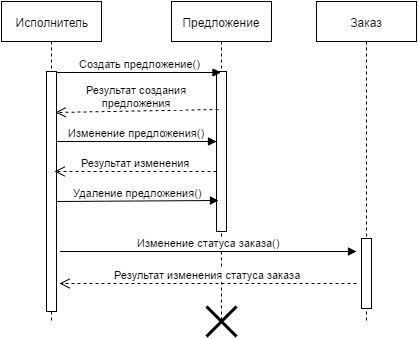

The diagram above was exported from draw.io. Its source (the exported page's mxGraphModel, read from the mxfile embedded in the PNG):
<mxGraphModel dx="794" dy="479" grid="1" gridSize="10" guides="1" tooltips="1" connect="1" arrows="1" fold="1" page="0" pageScale="1.5" pageWidth="826" pageHeight="1169" background="#ffffff" math="0" shadow="0">
  <root>
    <mxCell id="0" style=";html=1;" />
    <mxCell id="1" style=";html=1;" parent="0" />
    <mxCell id="111" value="Предложение" style="shape=umlLifeline;perimeter=lifelinePerimeter;whiteSpace=wrap;html=1;container=1;collapsible=0;recursiveResize=0;outlineConnect=0;rounded=0;fillColor=#FFFFFF;gradientColor=none;" parent="1" vertex="1">
      <mxGeometry x="235" width="100" height="320" as="geometry" />
    </mxCell>
    <mxCell id="98" value="" style="html=1;points=[];perimeter=orthogonalPerimeter;rounded=0;fillColor=#FFFFFF;gradientColor=none;" parent="111" vertex="1">
      <mxGeometry x="45" y="70" width="10" height="160" as="geometry" />
    </mxCell>
    <mxCell id="110" value="Исполнитель" style="shape=umlLifeline;perimeter=lifelinePerimeter;whiteSpace=wrap;html=1;container=1;collapsible=0;recursiveResize=0;outlineConnect=0;rounded=0;fillColor=#FFFFFF;gradientColor=none;" parent="1" vertex="1">
      <mxGeometry x="65" width="100" height="320" as="geometry" />
    </mxCell>
    <mxCell id="94" value="" style="html=1;points=[];perimeter=orthogonalPerimeter;rounded=0;fillColor=#FFFFFF;gradientColor=none;" parent="1" vertex="1">
      <mxGeometry x="110" y="70" width="10" height="240" as="geometry" />
    </mxCell>
    <mxCell id="97" value="Результат изменения статуса заказа" style="html=1;verticalAlign=bottom;endArrow=open;dashed=1;endSize=8;" parent="1" edge="1">
      <mxGeometry relative="1" as="geometry">
        <mxPoint x="123" y="282" as="targetPoint" />
        <mxPoint x="420" y="282" as="sourcePoint" />
      </mxGeometry>
    </mxCell>
    <mxCell id="99" value="Создать предложение()" style="html=1;verticalAlign=bottom;endArrow=block;exitX=1.1;exitY=0.005;exitPerimeter=0;" parent="1" source="94" target="111" edge="1">
      <mxGeometry width="80" relative="1" as="geometry">
        <mxPoint x="120" y="120" as="sourcePoint" />
        <mxPoint x="280" y="73" as="targetPoint" />
      </mxGeometry>
    </mxCell>
    <mxCell id="115" value="Результат создания&lt;div&gt;предложения&lt;/div&gt;" style="html=1;verticalAlign=bottom;endArrow=open;dashed=1;endSize=8;entryX=0.9;entryY=0.459;entryPerimeter=0;exitX=0.2;exitY=0.238;exitPerimeter=0;" parent="1" edge="1" source="98">
      <mxGeometry relative="1" as="geometry">
        <mxPoint x="270" y="111" as="sourcePoint" />
        <mxPoint x="119" y="111" as="targetPoint" />
      </mxGeometry>
    </mxCell>
    <mxCell id="121" value="Заказ" style="shape=umlLifeline;perimeter=lifelinePerimeter;whiteSpace=wrap;html=1;container=1;collapsible=0;recursiveResize=0;outlineConnect=0;rounded=0;fillColor=#FFFFFF;gradientColor=none;" parent="1" vertex="1">
      <mxGeometry x="380" width="100" height="320" as="geometry" />
    </mxCell>
    <mxCell id="132" value="" style="html=1;points=[];perimeter=orthogonalPerimeter;rounded=0;fillColor=#FFFFFF;gradientColor=none;" parent="121" vertex="1">
      <mxGeometry x="45" y="237" width="10" height="70" as="geometry" />
    </mxCell>
    <mxCell id="126" value="Изменение предложения()" style="html=1;verticalAlign=bottom;endArrow=block;" parent="1" edge="1">
      <mxGeometry width="80" relative="1" as="geometry">
        <mxPoint x="120" y="140" as="sourcePoint" />
        <mxPoint x="280" y="140" as="targetPoint" />
      </mxGeometry>
    </mxCell>
    <mxCell id="127" value="Результат изменения" style="html=1;verticalAlign=bottom;endArrow=open;dashed=1;endSize=8;entryX=0.8;entryY=0.711;entryPerimeter=0;" parent="1" edge="1">
      <mxGeometry x="118" y="170" as="geometry">
        <mxPoint x="280" y="170" as="sourcePoint" />
        <mxPoint x="118" y="170" as="targetPoint" />
      </mxGeometry>
    </mxCell>
    <mxCell id="128" value="Удаление предложения()" style="html=1;verticalAlign=bottom;endArrow=block;entryX=0.2;entryY=0.806;entryPerimeter=0;" parent="1" edge="1" target="98">
      <mxGeometry x="120" y="200" width="80" as="geometry">
        <mxPoint x="120" y="200" as="sourcePoint" />
        <mxPoint x="270" y="200" as="targetPoint" />
      </mxGeometry>
    </mxCell>
    <mxCell id="137" value="Изменение статуса заказа()" style="html=1;verticalAlign=bottom;endArrow=block;" parent="1" edge="1">
      <mxGeometry width="80" relative="1" as="geometry">
        <mxPoint x="124" y="250" as="sourcePoint" />
        <mxPoint x="420" y="250" as="targetPoint" />
      </mxGeometry>
    </mxCell>
    <mxCell id="114" value="" style="shape=umlDestroy;whiteSpace=wrap;html=1;strokeWidth=3;rounded=0;fillColor=#FFFFFF;gradientColor=none;" parent="1" vertex="1">
      <mxGeometry x="270" y="305" width="30" height="30" as="geometry" />
    </mxCell>
  </root>
</mxGraphModel>